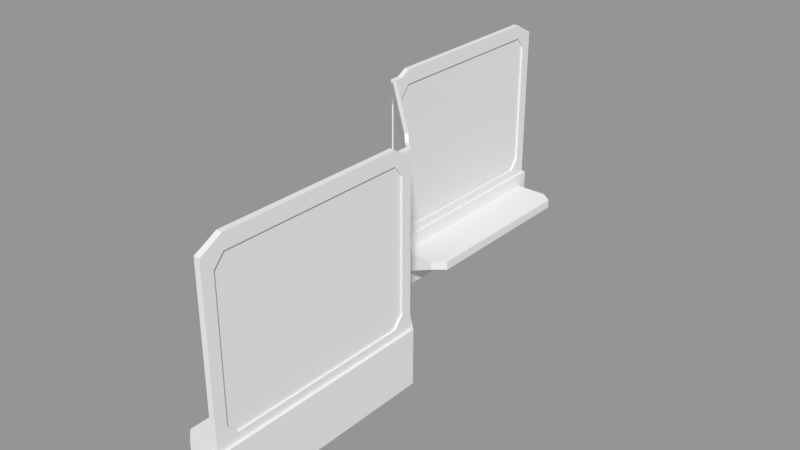 # Source: L5_Bench_Station.blend  (saved by Blender 2.79.0; exported with 4.5.12 LTS)
import bpy
from mathutils import Matrix  # noqa: F401  (used for matrix-valued properties, if any)

bpy.ops.wm.read_factory_settings(use_empty=True)
scene = bpy.context.scene
scene.name = 'Scene'

# ---- collections
col_collection_1 = bpy.data.collections.new('Collection 1'); scene.collection.children.link(col_collection_1)

# ---- materials (node trees are filled in below, after node groups)
mat_l5_benchstationposterm = bpy.data.materials.new('L5_BenchStationPosterM')
mat_l5_benchstationposterm.alpha_threshold = 0.0
mat_l5_benchstationposterm.use_transparent_shadow = False
mat_l5_benchstationposterm.roughness = 0.5
mat_l5_benchstationm = bpy.data.materials.new('L5_BenchStationM')
mat_l5_benchstationm.alpha_threshold = 0.0
mat_l5_benchstationm.use_transparent_shadow = False
mat_l5_benchstationm.roughness = 0.5

# ---- material node trees

# ---- meshes
me_l5_benchstationposter = bpy.data.meshes.new('L5_BenchStationPoster')
me_l5_benchstationposter.from_pydata([(-0.4914, 0.597, 0.6712), (-0.5086, 0.6002, 0.6712), (-0.4914, 0.597, 1.825), (-0.5086, 0.6002, 1.825), (-0.4914, 0.686, 1.925), (-0.5086, 0.689, 1.925), (-0.4914, 2.293, 1.925), (-0.5086, 2.293, 1.925), (-0.5086, 2.377, 1.825), (-0.4914, 2.377, 1.825), (-0.4914, 2.377, 0.6712), (-0.5086, 2.377, 0.6712), (-0.5086, 2.293, 0.5712), (-0.4914, 2.293, 0.5712), (-0.4914, 0.686, 0.5712), (-0.5086, 0.689, 0.5712), (0.3869, -0.4004, 0.5713), (0.3938, -0.3935, 0.5713), (-0.3917, 0.3913, 0.5712), (-0.3848, 0.3982, 0.5712), (-0.4279, 0.442, 1.825), (-0.4348, 0.4352, 1.825), (-0.4279, 0.442, 0.6712), (-0.4348, 0.4352, 0.6712), (0.4348, -0.4352, 0.6713), (0.4279, -0.442, 0.6713), (0.4348, -0.4352, 1.825), (0.4279, -0.442, 1.825), (0.3938, -0.3935, 1.925), (0.3869, -0.4004, 1.925), (-0.3917, 0.3913, 1.925), (-0.3848, 0.3982, 1.925), (0.5086, -2.288, 0.5712), (0.4914, -2.288, 0.5712), (0.4914, -0.6816, 0.5712), (0.5086, -0.6846, 0.5712), (0.4914, -0.597, 0.6712), (0.5086, -0.6002, 0.6712), (0.4914, -0.597, 1.825), (0.5086, -0.6002, 1.825), (0.5086, -0.6846, 1.925), (0.4914, -0.6816, 1.925), (0.5086, -2.288, 1.925), (0.4914, -2.288, 1.925), (0.5086, -2.377, 1.825), (0.4914, -2.377, 1.825), (0.5086, -2.377, 0.6712), (0.4914, -2.377, 0.6712)], [], [(40, 35, 37, 39), (28, 26, 24, 17), (13, 10, 9, 6), (12, 7, 8, 11), (30, 21, 23, 18), (34, 41, 38, 36), (42, 32, 35, 40), (44, 46, 32, 42), (31, 28, 17, 19), (20, 31, 19, 22), (0, 14, 4, 2), (14, 13, 6, 4), (15, 5, 7, 12), (1, 3, 5, 15), (29, 30, 18, 16), (27, 29, 16, 25), (43, 41, 34, 33), (45, 43, 33, 47)])
_uv = me_l5_benchstationposter.uv_layers.new(name='UVMap')
_uv.uv.foreach_set('vector', [0.7954, 0.7178, 0.7954, 0.408, 0.8147, 0.4309, 0.8147, 0.6949, 0.7309, 0.31, 0.7175, 0.2871, 0.7175, 0.02309, 0.7309, 0.0002011, 0.3882, 0.408, 0.4076, 0.4309, 0.4076, 0.6949, 0.3882, 0.7178, 0.6978, 0.31, 0.6978, 0.0002013, 0.7171, 0.02309, 0.7171, 0.2871, 0.0002011, 0.7323, 0.02309, 0.7182, 0.2871, 0.7182, 0.31, 0.7323, 0.31, 0.01955, 0.0002012, 0.01955, 0.02309, 0.0002011, 0.2871, 0.0002012, 0.4283, 0.7178, 0.4283, 0.408, 0.7954, 0.408, 0.7954, 0.7178, 0.408, 0.6949, 0.408, 0.4309, 0.4283, 0.408, 0.4283, 0.7178, 0.985, 0.31, 0.7309, 0.31, 0.7309, 0.0002011, 0.985, 0.0002012, 0.9991, 0.2871, 0.985, 0.31, 0.985, 0.0002012, 0.9991, 0.02309, 0.0002011, 0.4309, 0.02057, 0.408, 0.02057, 0.7178, 0.0002011, 0.6949, 0.02057, 0.408, 0.3882, 0.408, 0.3882, 0.7178, 0.02057, 0.7178, 0.3308, 0.31, 0.3308, 0.0002011, 0.6978, 0.0002013, 0.6978, 0.31, 0.3104, 0.2871, 0.3104, 0.02309, 0.3308, 0.0002011, 0.3308, 0.31, 0.0002011, 0.9864, 0.0002011, 0.7323, 0.31, 0.7323, 0.31, 0.9864, 0.02309, 0.9998, 0.0002011, 0.9864, 0.31, 0.9864, 0.2871, 0.9998, 0.0002011, 0.3872, 0.0002012, 0.01955, 0.31, 0.01955, 0.31, 0.3872, 0.02309, 0.4076, 0.0002011, 0.3872, 0.31, 0.3872, 0.2871, 0.4076])
me_l5_benchstationposter.materials.append(None)
me_l5_benchstationposter.materials.append(mat_l5_benchstationposterm)
me_l5_benchstationposter.use_remesh_preserve_volume = False
me_l5_benchstationposter.use_remesh_preserve_attributes = False
me_l5_benchstationposter.use_mirror_vertex_groups = False
me_l5_benchstationposter.update()
me_l5_benchstation = bpy.data.meshes.new('L5_BenchStation')
me_l5_benchstation.from_pydata([(-0.45, 2.5, 1.49e-08), (-0.45, 0.51, 1.49e-08), (-0.55, 0.5, 1.49e-08), (-0.55, 2.5, 1.49e-08), (-0.4743, 2.476, 0.5), (-0.4743, 0.5, 0.5), (-0.5257, 0.51, 0.5), (-0.5257, 2.476, 0.5), (0.55, -2.5, 1.49e-08), (0.55, -0.5, 1.49e-08), (0.45, -0.51, 1.49e-08), (0.45, -2.5, 1.49e-08), (0.5257, -2.476, 0.5), (0.5257, -0.51, 0.5), (0.4743, -0.5, 0.5), (0.4743, -2.476, 0.5), (-0.45, 2.5, 0.5), (-0.45, 0.51, 0.5), (-0.55, 2.5, 0.5), (-0.55, 0.5, 0.5), (0.55, -2.5, 0.5), (0.55, -0.5, 0.5), (0.45, -2.5, 0.5), (0.45, -0.51, 0.5), (-0.4743, 0.5, 2.0), (-0.5257, 0.51, 2.0), (0.5257, -0.51, 2.0), (0.4743, -0.5, 2.0), (-0.4743, 2.476, 1.95), (-0.5257, 2.476, 1.95), (0.5257, -2.476, 1.95), (0.4743, -2.476, 1.95), (-0.45, 2.5, 0.375), (-0.45, 0.51, 0.375), (-0.55, 0.5, 0.375), (-0.55, 2.5, 0.375), (0.55, -2.5, 0.375), (0.55, -0.5, 0.375), (0.45, -0.51, 0.375), (0.45, -2.5, 0.375), (-0.45, 2.5, 0.2957), (-0.45, 0.51, 0.2957), (-0.55, 0.5, 0.2957), (-0.55, 2.5, 0.2957), (0.55, -2.5, 0.2957), (0.55, -0.5, 0.2957), (0.45, -0.51, 0.2957), (0.45, -2.5, 0.2957), (-0.45, 2.401, 1.49e-08), (-0.55, 2.4, 1.49e-08), (-0.45, 2.4, 0.5), (-0.55, 2.4, 0.5), (-0.4743, 2.377, 0.5), (-0.5257, 2.377, 0.5), (-0.4743, 2.377, 2.0), (-0.5257, 2.377, 2.0), (-0.55, 2.4, 0.375), (-0.45, 2.4, 0.375), (-0.45, 2.4, 0.1732), (-0.55, 2.4, 0.2957), (-0.45, 0.6045, 1.49e-08), (-0.45, 0.6045, 0.5), (-0.4743, 0.5938, 0.5), (-0.4743, 0.5938, 2.0), (-0.45, 0.6045, 0.375), (-0.45, 0.6045, 0.1732), (-0.55, 0.595, 1.49e-08), (-0.55, 0.595, 0.5), (-0.5257, 0.6034, 0.5), (-0.5257, 0.6034, 2.0), (-0.55, 0.595, 0.375), (-0.55, 0.595, 0.2957), (0.55, -2.4, 1.49e-08), (0.45, -2.401, 1.49e-08), (0.55, -2.4, 0.5), (0.45, -2.401, 0.5), (0.5257, -2.377, 0.5), (0.4743, -2.377, 0.5), (0.5257, -2.377, 2.0), (0.4743, -2.377, 2.0), (0.45, -2.401, 0.375), (0.55, -2.4, 0.375), (0.55, -2.4, 0.2957), (0.45, -2.401, 0.1669), (0.55, -0.595, 1.49e-08), (0.55, -0.595, 0.5), (0.5257, -0.6034, 0.5), (0.5257, -0.6034, 2.0), (0.45, -0.6045, 0.375), (0.45, -0.6045, 0.1669), (0.45, -0.6045, 1.49e-08), (0.45, -0.6045, 0.5), (0.4743, -0.5938, 0.5), (0.4743, -0.5938, 2.0), (0.55, -0.595, 0.375), (0.55, -0.595, 0.2957), (-0.5257, 0.51, 1.925), (0.4743, -0.5, 1.925), (0.5257, -2.476, 1.925), (0.4743, -2.476, 1.925), (-0.5257, 2.476, 1.925), (-0.4743, 2.476, 1.925), (-0.4743, 0.5, 1.925), (0.5257, -0.51, 1.925), (-0.4743, 2.377, 1.825), (-0.5257, 2.377, 1.825), (-0.4743, 0.5938, 1.825), (-0.5257, 0.6034, 1.825), (0.5257, -2.377, 1.825), (0.4743, -2.377, 1.825), (0.4743, -0.5938, 1.825), (0.5257, -0.6034, 1.825), (-0.5257, 0.51, 0.5712), (0.4743, -2.476, 0.5712), (-0.5257, 2.476, 0.5712), (-0.4743, 0.5, 0.5712), (0.5257, -0.51, 0.5712), (0.4743, -0.5, 0.5712), (0.5257, -2.476, 0.5712), (-0.4743, 2.476, 0.5712), (-0.4743, 2.377, 0.6712), (-0.5257, 2.377, 0.6712), (-0.4743, 0.5938, 0.6712), (-0.5257, 0.6034, 0.6712), (0.5257, -2.377, 0.6712), (0.4743, -2.377, 0.6712), (0.4743, -0.5938, 0.6712), (0.5257, -0.6034, 0.6712), (-0.55, 0.6853, 1.49e-08), (-0.55, 0.6853, 0.5), (-0.5257, 0.6921, 0.5), (-0.5257, 0.6921, 2.05), (-0.55, 0.6853, 0.375), (-0.55, 0.6853, 0.2957), (-0.45, 0.6943, 1.49e-08), (-0.45, 0.6943, 0.5), (-0.4743, 0.683, 0.5), (-0.4743, 0.683, 2.05), (-0.45, 0.6943, 0.375), (-0.45, 0.6943, 0.1732), (-0.5257, 0.6921, 1.925), (-0.4743, 0.683, 1.925), (-0.4743, 0.683, 0.5712), (-0.5257, 0.6921, 0.5712), (-0.55, 2.314, 1.49e-08), (-0.55, 2.314, 0.5), (-0.5257, 2.293, 0.5), (-0.5257, 2.293, 2.05), (-0.55, 2.314, 0.375), (-0.55, 2.314, 0.2957), (-0.5257, 2.293, 1.925), (-0.5257, 2.293, 0.5712), (-0.45, 2.315, 1.49e-08), (-0.45, 2.315, 0.5), (-0.4743, 2.292, 0.5), (-0.4743, 2.292, 2.05), (-0.45, 2.315, 0.375), (-0.45, 2.315, 0.1732), (-0.4743, 2.292, 1.925), (-0.4743, 2.292, 0.5712), (0.45, -2.311, 1.49e-08), (0.45, -2.311, 0.5), (0.4743, -2.288, 0.5), (0.4743, -2.288, 2.05), (0.55, -2.31, 0.375), (0.55, -2.31, 0.2957), (0.55, -2.31, 1.49e-08), (0.55, -2.31, 0.5), (0.5257, -2.289, 0.5), (0.5257, -2.289, 2.05), (0.45, -2.311, 0.375), (0.45, -2.311, 0.1669), (0.5257, -2.289, 1.925), (0.4743, -2.288, 1.925), (0.4743, -2.288, 0.5712), (0.5257, -2.289, 0.5712), (0.55, -0.6807, 1.49e-08), (0.55, -0.6807, 0.5), (0.5257, -0.6876, 0.5), (0.5257, -0.6876, 2.05), (0.45, -0.6898, 0.375), (0.45, -0.6898, 0.1669), (0.4743, -0.6785, 1.925), (0.4743, -0.6785, 0.5712), (0.45, -0.6898, 1.49e-08), (0.45, -0.6898, 0.5), (0.4743, -0.6785, 0.5), (0.4743, -0.6785, 2.05), (0.55, -0.6807, 0.375), (0.55, -0.6807, 0.2957), (0.5257, -0.6876, 1.925), (0.5257, -0.6876, 0.5712), (-0.15, 2.4, 0.375), (-0.15, 2.4, 0.2957), (-0.039, 0.6943, 0.375), (-0.15, 0.6045, 0.375), (-0.039, 0.6943, 0.2957), (-0.15, 0.6045, 0.2957), (-0.039, 2.315, 0.375), (-0.039, 2.315, 0.2957), (0.15, -2.401, 0.2957), (0.15, -2.401, 0.375), (0.05, -0.6898, 0.375), (0.15, -0.6045, 0.375), (0.05, -0.6898, 0.2957), (0.15, -0.6045, 0.2957), (0.05, -2.311, 0.375), (0.05, -2.311, 0.2957), (-0.466, 0.4183, -1.772e-07), (0.3967, -0.4589, 2.056e-07), (-0.466, 0.4183, 0.5), (0.3967, -0.4589, 0.5), (-0.3967, 0.4589, -1.758e-07), (0.466, -0.4183, 2.07e-07), (-0.3967, 0.4589, 0.5), (0.466, -0.4183, 0.5), (-0.4417, 0.4283, 0.5), (0.421, -0.4489, 0.5), (-0.421, 0.4489, 0.5), (0.4417, -0.4283, 0.5), (-0.4417, 0.4283, 2.0), (0.421, -0.4489, 2.0), (-0.421, 0.4489, 2.0), (0.4417, -0.4283, 2.0), (0.466, -0.4183, 0.375), (-0.3967, 0.4589, 0.375), (-0.466, 0.4183, 0.375), (0.3967, -0.4589, 0.375), (0.466, -0.4183, 0.2957), (-0.3967, 0.4589, 0.2957), (-0.466, 0.4183, 0.2957), (0.3967, -0.4589, 0.2957), (-0.421, 0.4489, 1.825), (0.4417, -0.4283, 1.825), (0.421, -0.4489, 1.825), (-0.4417, 0.4283, 1.825), (0.421, -0.4489, 0.6713), (-0.4417, 0.4283, 0.6712), (-0.421, 0.4489, 0.6712), (0.4417, -0.4283, 0.6713), (-0.4229, 0.3744, -1.58e-07), (-0.4229, 0.3744, 0.5), (-0.3536, 0.4151, -1.567e-07), (-0.3536, 0.4151, 0.5), (-0.3986, 0.3844, 0.5), (-0.3779, 0.4051, 0.5), (-0.3986, 0.3844, 2.05), (-0.3779, 0.4051, 2.05), (-0.3536, 0.4151, 0.375), (-0.4229, 0.3744, 0.375), (-0.3536, 0.4151, 0.2957), (-0.4229, 0.3744, 0.2957), (-0.3779, 0.4051, 1.925), (-0.3986, 0.3844, 1.925), (-0.3986, 0.3844, 0.5712), (-0.3779, 0.4051, 0.5712), (0.3557, -0.4173, 1.875e-07), (0.3557, -0.4173, 0.5), (0.4251, -0.3766, 1.888e-07), (0.4251, -0.3766, 0.5), (0.3801, -0.4073, 0.5), (0.4007, -0.3866, 0.5), (0.3801, -0.4073, 2.05), (0.4007, -0.3866, 2.05), (0.3557, -0.4173, 0.375), (0.3557, -0.4173, 0.2957), (0.4007, -0.3866, 1.925), (0.4007, -0.3866, 0.5713), (0.4251, -0.3766, 0.375), (0.4251, -0.3766, 0.2957), (0.3801, -0.4073, 1.925), (0.3801, -0.4073, 0.5713), (-0.4914, 0.597, 0.6712), (-0.5086, 0.6002, 0.6712), (-0.4914, 0.597, 1.825), (-0.5086, 0.6002, 1.825), (-0.4914, 0.686, 1.925), (-0.5086, 0.689, 1.925), (-0.4914, 2.293, 1.925), (-0.5086, 2.293, 1.925), (-0.5086, 2.377, 1.825), (-0.4914, 2.377, 1.825), (-0.4914, 2.377, 0.6712), (-0.5086, 2.377, 0.6712), (-0.5086, 2.293, 0.5712), (-0.4914, 2.293, 0.5712), (-0.4914, 0.686, 0.5712), (-0.5086, 0.689, 0.5712), (0.3869, -0.4004, 0.5713), (0.3938, -0.3935, 0.5713), (-0.3917, 0.3913, 0.5712), (-0.3848, 0.3982, 0.5712), (-0.4279, 0.442, 1.825), (-0.4348, 0.4352, 1.825), (-0.4279, 0.442, 0.6712), (-0.4348, 0.4352, 0.6712), (0.4348, -0.4352, 0.6713), (0.4279, -0.442, 0.6713), (0.4348, -0.4352, 1.825), (0.4279, -0.442, 1.825), (0.3938, -0.3935, 1.925), (0.3869, -0.4004, 1.925), (-0.3917, 0.3913, 1.925), (-0.3848, 0.3982, 1.925), (0.5086, -2.288, 0.5712), (0.4914, -2.288, 0.5712), (0.4914, -0.6816, 0.5712), (0.5086, -0.6846, 0.5712), (0.4914, -0.597, 0.6712), (0.5086, -0.6002, 0.6712), (0.4914, -0.597, 1.825), (0.5086, -0.6002, 1.825), (0.5086, -0.6846, 1.925), (0.4914, -0.6816, 1.925), (0.5086, -2.288, 1.925), (0.4914, -2.288, 1.925), (0.5086, -2.377, 1.825), (0.4914, -2.377, 1.825), (0.5086, -2.377, 0.6712), (0.4914, -2.377, 0.6712)], [], [(107, 96, 25, 69), (99, 98, 30, 31), (64, 61, 17, 33), (231, 209, 10, 46), (56, 51, 18, 35), (40, 0, 3, 43), (234, 97, 27, 221), (94, 37, 21, 85), (228, 45, 9, 213), (80, 39, 22, 75), (44, 47, 11, 8), (62, 5, 17, 61), (7, 4, 16, 18), (53, 7, 18, 51), (76, 12, 20, 74), (12, 15, 22, 20), (92, 14, 23, 91), (216, 6, 19, 210), (219, 13, 21, 215), (221, 27, 26, 223), (63, 69, 25, 24), (87, 26, 27, 93), (104, 101, 28, 54), (232, 102, 24, 222), (109, 99, 31, 79), (111, 103, 26, 87), (101, 100, 29, 28), (20, 22, 39, 36), (83, 47, 39, 80), (215, 21, 37, 224), (95, 45, 37, 94), (16, 32, 35, 18), (59, 56, 35, 43), (211, 227, 38, 23), (65, 64, 33, 41), (60, 65, 41, 1), (49, 59, 43, 3), (84, 9, 45, 95), (73, 11, 47, 83), (36, 39, 47, 44), (224, 37, 45, 228), (32, 40, 43, 35), (227, 231, 46, 38), (144, 149, 59, 49), (0, 40, 58, 48), (40, 32, 57, 58), (149, 148, 56, 59), (158, 104, 54, 155), (28, 29, 55, 54), (146, 53, 51, 145), (4, 52, 50, 16), (148, 145, 51, 56), (32, 16, 50, 57), (100, 105, 55, 29), (34, 19, 67, 70), (6, 68, 67, 19), (102, 106, 63, 24), (42, 34, 70, 71), (2, 42, 71, 66), (134, 139, 65, 60), (157, 58, 193, 199), (137, 131, 69, 63), (136, 62, 61, 135), (138, 135, 61, 64), (140, 107, 69, 131), (160, 73, 83, 171), (8, 72, 82, 44), (44, 82, 81, 36), (83, 80, 201, 200), (98, 108, 78, 30), (173, 109, 79, 163), (30, 78, 79, 31), (15, 77, 75, 22), (168, 76, 74, 167), (170, 80, 75, 161), (36, 81, 74, 20), (38, 88, 91, 23), (13, 86, 85, 21), (97, 110, 93, 27), (46, 89, 88, 38), (10, 90, 89, 46), (176, 84, 95, 189), (189, 95, 94, 188), (190, 111, 87, 179), (179, 87, 93, 187), (186, 92, 91, 185), (188, 94, 85, 177), (305, 174, 125, 319), (117, 126, 110, 97), (305, 306, 183, 174), (118, 124, 108, 98), (307, 191, 127, 309), (115, 122, 106, 102), (114, 121, 105, 100), (311, 309, 127, 111), (119, 114, 100, 101), (127, 116, 103, 111), (125, 113, 99, 109), (285, 159, 120, 282), (120, 119, 101, 104), (280, 105, 121, 283), (113, 118, 98, 99), (123, 112, 96, 107), (68, 6, 112, 123), (15, 12, 118, 113), (217, 14, 117, 236), (52, 4, 119, 120), (218, 5, 115, 238), (77, 15, 113, 125), (86, 13, 116, 127), (4, 7, 114, 119), (154, 52, 120, 159), (7, 53, 121, 114), (5, 62, 122, 115), (130, 68, 123, 143), (12, 76, 124, 118), (162, 77, 125, 174), (14, 92, 126, 117), (178, 86, 127, 191), (146, 130, 143, 151), (62, 136, 142, 122), (312, 311, 111, 190), (278, 281, 104, 158), (150, 140, 131, 147), (156, 153, 135, 138), (154, 136, 135, 153), (155, 147, 131, 137), (65, 139, 196, 197), (152, 157, 139, 134), (70, 67, 129, 132), (68, 130, 129, 67), (106, 141, 137, 63), (71, 70, 132, 133), (66, 71, 133, 128), (48, 58, 157, 152), (64, 65, 197, 195), (54, 55, 147, 155), (52, 154, 153, 50), (57, 50, 153, 156), (105, 150, 147, 55), (313, 315, 173, 182), (53, 146, 151, 121), (136, 154, 159, 142), (279, 277, 140, 150), (132, 129, 145, 148), (130, 146, 145, 129), (141, 158, 155, 137), (133, 132, 148, 149), (128, 133, 149, 144), (76, 168, 175, 124), (186, 162, 174, 183), (277, 275, 107, 140), (315, 317, 109, 173), (81, 164, 167, 74), (77, 162, 161, 75), (78, 169, 163, 79), (108, 172, 169, 78), (82, 165, 164, 81), (72, 166, 165, 82), (180, 170, 161, 185), (178, 168, 167, 177), (182, 173, 163, 187), (89, 181, 204, 205), (184, 160, 171, 181), (90, 184, 181, 89), (80, 170, 206, 201), (110, 182, 187, 93), (86, 178, 177, 85), (88, 180, 185, 91), (317, 319, 125, 109), (92, 186, 183, 126), (168, 178, 191, 175), (275, 273, 123, 107), (164, 188, 177, 167), (162, 186, 185, 161), (169, 179, 187, 163), (172, 190, 179, 169), (165, 189, 188, 164), (166, 176, 189, 165), (196, 194, 195, 197), (199, 198, 194, 196), (193, 192, 198, 199), (139, 157, 199, 196), (138, 64, 195, 194), (58, 57, 192, 193), (57, 156, 198, 192), (156, 138, 194, 198), (207, 200, 201, 206), (204, 207, 206, 202), (205, 204, 202, 203), (170, 180, 202, 206), (171, 83, 200, 207), (180, 88, 203, 202), (88, 89, 205, 203), (181, 171, 207, 204), (284, 151, 143, 287), (287, 143, 123, 273), (237, 235, 96, 112), (232, 238, 115, 102), (103, 116, 239, 233), (301, 299, 234, 270), (117, 97, 234, 236), (297, 236, 234, 299), (13, 219, 239, 116), (245, 218, 238, 255), (6, 216, 237, 112), (260, 217, 236, 271), (34, 42, 230, 226), (264, 265, 231, 227), (33, 225, 229, 41), (268, 224, 228, 269), (19, 34, 226, 210), (257, 264, 227, 211), (17, 214, 225, 33), (259, 215, 224, 268), (103, 233, 223, 26), (252, 232, 222, 247), (25, 220, 222, 24), (262, 221, 223, 263), (5, 218, 214, 17), (261, 219, 215, 259), (14, 217, 211, 23), (244, 216, 210, 241), (41, 229, 212, 1), (269, 228, 213, 258), (96, 235, 220, 25), (270, 234, 221, 262), (42, 2, 208, 230), (265, 256, 209, 231), (230, 208, 240, 251), (235, 253, 246, 220), (229, 250, 242, 212), (260, 244, 241, 257), (218, 245, 243, 214), (220, 246, 247, 222), (266, 252, 247, 263), (214, 243, 248, 225), (210, 226, 249, 241), (225, 248, 250, 229), (226, 230, 251, 249), (216, 244, 254, 237), (261, 245, 255, 267), (288, 271, 236, 297), (289, 267, 255, 291), (291, 255, 238, 294), (295, 293, 235, 237), (219, 261, 267, 239), (233, 266, 263, 223), (217, 260, 257, 211), (251, 240, 256, 265), (253, 270, 262, 246), (250, 269, 258, 242), (245, 261, 259, 243), (246, 262, 263, 247), (243, 259, 268, 248), (241, 249, 264, 257), (248, 268, 269, 250), (249, 251, 265, 264), (244, 260, 271, 254), (300, 303, 252, 266), (303, 292, 232, 252), (142, 286, 272, 122), (286, 287, 273, 272), (159, 285, 286, 142), (285, 284, 287, 286), (106, 122, 272, 274), (274, 272, 273, 275), (141, 106, 274, 276), (276, 274, 275, 277), (158, 141, 276, 278), (278, 276, 277, 279), (150, 105, 280, 279), (279, 280, 281, 278), (104, 281, 282, 120), (281, 280, 283, 282), (151, 284, 283, 121), (284, 285, 282, 283), (253, 235, 293, 302), (302, 293, 292, 303), (270, 253, 302, 301), (301, 302, 303, 300), (238, 232, 292, 294), (294, 292, 293, 295), (254, 290, 295, 237), (290, 291, 294, 295), (271, 288, 290, 254), (288, 289, 291, 290), (267, 289, 296, 239), (289, 288, 297, 296), (239, 296, 298, 233), (296, 297, 299, 298), (266, 233, 298, 300), (300, 298, 299, 301), (108, 124, 318, 316), (316, 318, 319, 317), (172, 108, 316, 314), (314, 316, 317, 315), (190, 172, 314, 312), (312, 314, 315, 313), (182, 110, 310, 313), (313, 310, 311, 312), (110, 126, 308, 310), (310, 308, 309, 311), (183, 306, 308, 126), (306, 307, 309, 308), (175, 191, 307, 304), (304, 307, 306, 305), (175, 304, 318, 124), (304, 305, 319, 318)])
_uv = me_l5_benchstation.uv_layers.new(name='UVMap')
_uv.uv.foreach_set('vector', [0.3316, 0.146, 0.3173, 0.1307, 0.3173, 0.1192, 0.3316, 0.1192, 0.01647, 0.3329, 0.02466, 0.3294, 0.02539, 0.3332, 0.01835, 0.3374, 0.553, 0.7348, 0.553, 0.7539, 0.5385, 0.7539, 0.5385, 0.7348, 0.5273, 0.6455, 0.5273, 0.6003, 0.5386, 0.6003, 0.5386, 0.6455, 0.03091, 0.6575, 0.0309, 0.6766, 0.01562, 0.6766, 0.01563, 0.6575, 0.0003452, 0.6453, 0.0003607, 0.6001, 0.01564, 0.6002, 0.01563, 0.6453, 0.64, 0.5685, 0.6247, 0.5798, 0.6132, 0.5798, 0.6132, 0.5685, 0.3068, 0.7348, 0.3213, 0.7348, 0.3213, 0.7539, 0.3068, 0.7539, 0.3392, 0.7227, 0.3213, 0.7227, 0.3213, 0.6775, 0.3392, 0.6775, 0.8275, 0.6577, 0.8427, 0.6578, 0.8427, 0.6769, 0.8275, 0.6769, 0.01562, 0.7227, 0.0003345, 0.7227, 0.0003345, 0.6775, 0.01562, 0.6775, 0.494, 0.09478, 0.4801, 0.09969, 0.4803, 0.09556, 0.4943, 0.09062, 0.7571, 0.01295, 0.7545, 0.005291, 0.7569, 0.0004281, 0.762, 0.01534, 0.7425, 0.01793, 0.7571, 0.01295, 0.762, 0.01534, 0.7471, 0.02041, 0.01986, 0.09337, 0.005202, 0.09836, 0.0003345, 0.09597, 0.01526, 0.09088, 0.005202, 0.09836, 0.007817, 0.106, 0.005428, 0.1109, 0.0003345, 0.09597, 0.2684, 0.01645, 0.2823, 0.01154, 0.2821, 0.01567, 0.2681, 0.02061, 0.4678, 0.09862, 0.4843, 0.1068, 0.4841, 0.1109, 0.4676, 0.1027, 0.2946, 0.01261, 0.2781, 0.00446, 0.2783, 0.0003345, 0.2948, 0.008489, 0.8363, 0.1294, 0.8366, 0.1182, 0.8411, 0.1116, 0.8408, 0.1295, 0.01468, 0.9915, 0.01611, 0.9994, 0.001836, 0.9993, 0.0003345, 0.9915, 0.298, 0.3498, 0.3142, 0.3486, 0.3166, 0.3571, 0.3008, 0.3584, 0.5898, 0.5651, 0.6049, 0.5804, 0.6049, 0.5842, 0.5898, 0.5918, 0.8244, 0.3141, 0.8356, 0.3294, 0.8356, 0.3408, 0.8244, 0.3408, 0.01543, 0.397, 0.0003345, 0.3817, 0.0003345, 0.3779, 0.01543, 0.3702, 0.299, 0.32, 0.3137, 0.3364, 0.3142, 0.3486, 0.298, 0.3498, 0.312, 0.9918, 0.312, 0.9996, 0.3082, 0.9996, 0.3082, 0.9918, 0.01562, 0.7539, 0.0003346, 0.7539, 0.0003346, 0.7348, 0.01562, 0.7348, 0.8275, 0.6259, 0.8427, 0.6456, 0.8427, 0.6578, 0.8275, 0.6577, 0.3392, 0.7539, 0.3213, 0.7539, 0.3213, 0.7348, 0.3392, 0.7348, 0.3068, 0.7227, 0.3213, 0.7227, 0.3213, 0.7348, 0.3068, 0.7348, 0.0003345, 0.6766, 0.000341, 0.6575, 0.01563, 0.6575, 0.01562, 0.6766, 0.03091, 0.6454, 0.03091, 0.6575, 0.01563, 0.6575, 0.01563, 0.6453, 0.5273, 0.6768, 0.5273, 0.6576, 0.5385, 0.6576, 0.5385, 0.6768, 0.553, 0.704, 0.553, 0.7348, 0.5385, 0.7348, 0.5385, 0.7227, 0.553, 0.6775, 0.553, 0.704, 0.5385, 0.7227, 0.5385, 0.6775, 0.03093, 0.6002, 0.03091, 0.6454, 0.01563, 0.6453, 0.01564, 0.6002, 0.3068, 0.6775, 0.3213, 0.6775, 0.3213, 0.7227, 0.3068, 0.7227, 0.8275, 0.6004, 0.8427, 0.6004, 0.8427, 0.6456, 0.8275, 0.6259, 0.01562, 0.7348, 0.0003346, 0.7348, 0.0003345, 0.7227, 0.01562, 0.7227, 0.3392, 0.7348, 0.3213, 0.7348, 0.3213, 0.7227, 0.3392, 0.7227, 0.000341, 0.6575, 0.0003452, 0.6453, 0.01563, 0.6453, 0.01563, 0.6575, 0.5273, 0.6576, 0.5273, 0.6455, 0.5386, 0.6455, 0.5385, 0.6576, 0.04403, 0.6002, 0.04402, 0.6454, 0.03091, 0.6454, 0.03093, 0.6002, 0.8427, 0.6775, 0.8427, 0.7227, 0.8275, 0.704, 0.8275, 0.6775, 0.8427, 0.7227, 0.8427, 0.7348, 0.8275, 0.7348, 0.8275, 0.704, 0.04402, 0.6454, 0.04401, 0.6575, 0.03091, 0.6575, 0.03091, 0.6454, 0.5769, 0.5804, 0.5898, 0.5651, 0.5898, 0.5918, 0.5769, 0.5995, 0.3082, 0.9918, 0.3082, 0.9996, 0.2914, 0.9996, 0.2913, 0.9918, 0.7298, 0.02208, 0.7425, 0.01793, 0.7471, 0.02041, 0.7343, 0.02472, 0.7545, 0.005291, 0.7398, 0.01033, 0.7421, 0.005498, 0.7569, 0.0004281, 0.04401, 0.6575, 0.04401, 0.6766, 0.0309, 0.6766, 0.03091, 0.6575, 0.8427, 0.7348, 0.8427, 0.7539, 0.8275, 0.7539, 0.8275, 0.7348, 0.6177, 0.1307, 0.6027, 0.146, 0.6027, 0.1192, 0.6177, 0.1269, 0.3213, 0.6576, 0.3213, 0.6767, 0.3068, 0.6767, 0.3068, 0.6576, 0.4843, 0.1068, 0.4981, 0.1019, 0.4982, 0.1059, 0.4841, 0.1109, 0.303, 0.5804, 0.3173, 0.5651, 0.3173, 0.5918, 0.303, 0.5918, 0.3213, 0.6455, 0.3213, 0.6576, 0.3068, 0.6576, 0.3068, 0.6454, 0.3213, 0.6003, 0.3213, 0.6455, 0.3068, 0.6454, 0.3068, 0.6003, 0.5667, 0.6775, 0.5667, 0.704, 0.553, 0.704, 0.553, 0.6775, 0.3157, 0.7548, 0.3288, 0.7546, 0.3297, 0.8041, 0.3157, 0.8204, 0.0303, 0.9912, 0.03167, 0.999, 0.01611, 0.9994, 0.01468, 0.9915, 0.5073, 0.09021, 0.494, 0.09478, 0.4943, 0.09062, 0.5078, 0.08589, 0.5667, 0.7348, 0.5667, 0.7539, 0.553, 0.7539, 0.553, 0.7348, 0.3451, 0.1307, 0.3316, 0.146, 0.3316, 0.1192, 0.3451, 0.1116, 0.8138, 0.6004, 0.8275, 0.6004, 0.8275, 0.6259, 0.8138, 0.6259, 0.01562, 0.6775, 0.0309, 0.6775, 0.0309, 0.7227, 0.01562, 0.7227, 0.01562, 0.7227, 0.0309, 0.7227, 0.0309, 0.7348, 0.01562, 0.7348, 0.3837, 0.8476, 0.3837, 0.8158, 0.4295, 0.8158, 0.4295, 0.8279, 0.02466, 0.3294, 0.03785, 0.3146, 0.03846, 0.3406, 0.02539, 0.3332, 0.02906, 0.3817, 0.01543, 0.397, 0.01543, 0.3702, 0.02906, 0.3626, 0.02539, 0.3332, 0.03846, 0.3406, 0.03438, 0.3483, 0.01835, 0.3374, 0.007817, 0.106, 0.02254, 0.101, 0.02028, 0.1058, 0.005428, 0.1109, 0.03319, 0.08899, 0.01986, 0.09337, 0.01526, 0.09088, 0.02873, 0.08635, 0.8138, 0.6577, 0.8275, 0.6577, 0.8275, 0.6769, 0.8138, 0.6768, 0.01562, 0.7348, 0.0309, 0.7348, 0.0309, 0.7539, 0.01562, 0.7539, 0.5385, 0.6576, 0.553, 0.6577, 0.553, 0.6768, 0.5385, 0.6768, 0.2781, 0.00446, 0.2643, 0.009359, 0.2643, 0.005319, 0.2783, 0.0003345, 0.3023, 0.3817, 0.288, 0.397, 0.288, 0.3702, 0.3023, 0.3702, 0.5386, 0.6455, 0.553, 0.6258, 0.553, 0.6577, 0.5385, 0.6576, 0.5386, 0.6003, 0.553, 0.6003, 0.553, 0.6258, 0.5386, 0.6455, 0.2937, 0.6775, 0.3068, 0.6775, 0.3068, 0.7227, 0.2937, 0.7227, 0.2937, 0.7227, 0.3068, 0.7227, 0.3068, 0.7348, 0.2937, 0.7348, 0.285, 0.3351, 0.299, 0.32, 0.298, 0.3498, 0.2825, 0.3543, 0.2825, 0.3543, 0.298, 0.3498, 0.3008, 0.3584, 0.2848, 0.3619, 0.2558, 0.02079, 0.2684, 0.01645, 0.2681, 0.02061, 0.2553, 0.02511, 0.2937, 0.7348, 0.3068, 0.7348, 0.3068, 0.7539, 0.2937, 0.7539, 0.0007195, 0.9512, 0.0003345, 0.9482, 0.02397, 0.9454, 0.02433, 0.9485, 0.3023, 0.5886, 0.288, 0.5733, 0.288, 0.397, 0.3023, 0.3817, 0.7877, 0.9513, 0.6175, 0.9114, 0.6176, 0.9083, 0.7883, 0.9483, 0.009045, 0.1244, 0.02535, 0.1389, 0.03785, 0.3146, 0.02466, 0.3294, 0.6173, 0.9145, 0.6172, 0.9176, 0.5942, 0.9138, 0.5944, 0.9107, 0.303, 0.3735, 0.3173, 0.3888, 0.3173, 0.5651, 0.303, 0.5804, 0.6177, 0.3376, 0.6027, 0.3223, 0.6027, 0.146, 0.6177, 0.1307, 0.4173, 0.9022, 0.5944, 0.9107, 0.5942, 0.9138, 0.4171, 0.9053, 0.5189, 0.9918, 0.5189, 0.9997, 0.312, 0.9996, 0.312, 0.9918, 0.3006, 0.1384, 0.3153, 0.1228, 0.3137, 0.3364, 0.299, 0.32, 0.01543, 0.5733, 0.0003346, 0.5886, 0.0003345, 0.3817, 0.01543, 0.397, 0.5955, 0.9697, 0.5956, 0.9727, 0.5723, 0.9734, 0.5722, 0.9704, 0.5898, 0.3888, 0.6049, 0.3735, 0.6049, 0.5804, 0.5898, 0.5651, 0.398, 0.9741, 0.3979, 0.9711, 0.572, 0.9643, 0.5721, 0.9674, 0.001113, 0.1249, 0.009045, 0.1244, 0.02466, 0.3294, 0.01647, 0.3329, 0.3316, 0.3223, 0.3173, 0.3376, 0.3173, 0.1307, 0.3316, 0.146, 0.3316, 0.3485, 0.3173, 0.3485, 0.3173, 0.3376, 0.3316, 0.3223, 0.0003345, 0.1139, 0.008306, 0.1133, 0.009045, 0.1244, 0.001113, 0.1249, 0.8425, 0.5685, 0.8425, 0.5798, 0.8316, 0.5798, 0.8163, 0.5685, 0.5898, 0.3626, 0.6049, 0.3626, 0.6049, 0.3735, 0.5898, 0.3888, 0.8244, 0.1116, 0.8356, 0.1116, 0.8356, 0.1225, 0.8244, 0.1377, 0.01543, 0.5995, 0.0003346, 0.5995, 0.0003346, 0.5886, 0.01543, 0.5733, 0.3007, 0.1116, 0.3153, 0.1116, 0.3153, 0.1228, 0.3006, 0.1384, 0.5298, 0.9918, 0.5298, 0.9997, 0.5189, 0.9997, 0.5189, 0.9918, 0.5769, 0.3626, 0.5898, 0.3626, 0.5898, 0.3888, 0.5769, 0.3735, 0.6177, 0.3485, 0.6027, 0.3485, 0.6027, 0.3223, 0.6177, 0.3376, 0.303, 0.3626, 0.3173, 0.3626, 0.3173, 0.3888, 0.303, 0.3735, 0.3451, 0.3485, 0.3316, 0.3485, 0.3316, 0.3223, 0.3451, 0.3376, 0.008306, 0.1133, 0.02367, 0.1123, 0.02535, 0.1389, 0.009045, 0.1244, 0.02906, 0.5995, 0.01543, 0.5995, 0.01543, 0.5733, 0.02906, 0.5886, 0.3023, 0.5995, 0.288, 0.5995, 0.288, 0.5733, 0.3023, 0.5886, 0.2875, 0.1116, 0.3007, 0.1116, 0.3006, 0.1384, 0.2874, 0.1227, 0.5898, 0.3485, 0.3451, 0.3485, 0.3451, 0.3376, 0.5898, 0.3376, 0.3173, 0.3626, 0.3309, 0.3626, 0.3309, 0.3735, 0.3173, 0.3888, 0.3941, 0.9038, 0.4173, 0.9022, 0.4171, 0.9053, 0.394, 0.9069, 0.3749, 0.9781, 0.3981, 0.9771, 0.3982, 0.9802, 0.375, 0.9812, 0.5898, 0.1307, 0.3451, 0.1307, 0.3451, 0.1116, 0.5898, 0.1116, 0.8144, 0.7348, 0.8144, 0.7539, 0.5667, 0.7539, 0.5667, 0.7348, 0.7272, 0.0148, 0.5073, 0.09021, 0.5078, 0.08589, 0.7294, 0.009893, 0.2763, 0.9918, 0.2764, 0.9996, 0.03167, 0.999, 0.0303, 0.9912, 0.05429, 0.7546, 0.06801, 0.7548, 0.06801, 0.8204, 0.05346, 0.8041, 0.8144, 0.6775, 0.8144, 0.704, 0.5667, 0.704, 0.5667, 0.6775, 0.3068, 0.6576, 0.3068, 0.6767, 0.293, 0.6767, 0.293, 0.6576, 0.4981, 0.1019, 0.5112, 0.09706, 0.5115, 0.1011, 0.4982, 0.1059, 0.3173, 0.5651, 0.3309, 0.5804, 0.3309, 0.5995, 0.3173, 0.5918, 0.3068, 0.6454, 0.3068, 0.6576, 0.293, 0.6576, 0.293, 0.6454, 0.3068, 0.6003, 0.3068, 0.6454, 0.293, 0.6454, 0.293, 0.6002, 0.8275, 0.6775, 0.8275, 0.704, 0.8144, 0.704, 0.8144, 0.6775, 0.0003345, 0.8325, 0.0003345, 0.8017, 0.04619, 0.8204, 0.04619, 0.8325, 0.2913, 0.9918, 0.2914, 0.9996, 0.2764, 0.9996, 0.2763, 0.9918, 0.7398, 0.01033, 0.7272, 0.0148, 0.7294, 0.009893, 0.7421, 0.005498, 0.8275, 0.7348, 0.8275, 0.7539, 0.8144, 0.7539, 0.8144, 0.7348, 0.6027, 0.146, 0.5898, 0.1307, 0.5898, 0.1116, 0.6027, 0.1192, 0.3942, 0.9008, 0.2209, 0.9246, 0.2206, 0.9216, 0.3943, 0.8977, 0.6027, 0.3485, 0.5898, 0.3485, 0.5898, 0.3376, 0.6027, 0.3223, 0.3309, 0.3626, 0.5769, 0.3626, 0.5769, 0.3735, 0.3309, 0.3735, 0.3748, 0.9751, 0.2006, 0.9844, 0.201, 0.9813, 0.3747, 0.9721, 0.293, 0.6576, 0.293, 0.6767, 0.04401, 0.6766, 0.04401, 0.6575, 0.5112, 0.09706, 0.7298, 0.02208, 0.7343, 0.02472, 0.5115, 0.1011, 0.3309, 0.5804, 0.5769, 0.5804, 0.5769, 0.5995, 0.3309, 0.5995, 0.293, 0.6454, 0.293, 0.6576, 0.04401, 0.6575, 0.04402, 0.6454, 0.293, 0.6002, 0.293, 0.6454, 0.04402, 0.6454, 0.04403, 0.6002, 0.02367, 0.1123, 0.03763, 0.1116, 0.03797, 0.1227, 0.02535, 0.1389, 0.275, 0.5995, 0.02906, 0.5995, 0.02906, 0.5886, 0.275, 0.5886, 0.2006, 0.9844, 0.1768, 0.9842, 0.1772, 0.9811, 0.201, 0.9813, 0.2209, 0.9246, 0.1973, 0.9276, 0.197, 0.9246, 0.2206, 0.9216, 0.0309, 0.7348, 0.0447, 0.7348, 0.0447, 0.7539, 0.0309, 0.7539, 0.02254, 0.101, 0.03585, 0.09627, 0.03366, 0.1012, 0.02028, 0.1058, 0.03846, 0.3406, 0.05213, 0.3469, 0.05042, 0.3548, 0.03438, 0.3483, 0.03785, 0.3146, 0.05178, 0.3287, 0.05213, 0.3469, 0.03846, 0.3406, 0.0309, 0.7227, 0.0447, 0.7227, 0.0447, 0.7348, 0.0309, 0.7348, 0.0309, 0.6775, 0.0447, 0.6775, 0.0447, 0.7227, 0.0309, 0.7227, 0.566, 0.6577, 0.8138, 0.6577, 0.8138, 0.6768, 0.566, 0.6768, 0.2519, 0.01393, 0.03319, 0.08899, 0.02873, 0.08635, 0.2516, 0.009863, 0.275, 0.3817, 0.02906, 0.3817, 0.02906, 0.3626, 0.275, 0.3626, 0.7108, 0.8923, 0.6978, 0.8921, 0.6978, 0.8279, 0.7116, 0.8424, 0.5661, 0.6003, 0.8138, 0.6004, 0.8138, 0.6259, 0.566, 0.6258, 0.553, 0.6003, 0.5661, 0.6003, 0.566, 0.6258, 0.553, 0.6258, 0.4363, 0.7546, 0.4501, 0.7546, 0.4501, 0.8158, 0.4363, 0.8005, 0.288, 0.397, 0.275, 0.3817, 0.275, 0.3626, 0.288, 0.3702, 0.2643, 0.009359, 0.2519, 0.01393, 0.2516, 0.009863, 0.2643, 0.005319, 0.553, 0.6577, 0.566, 0.6577, 0.566, 0.6768, 0.553, 0.6768, 0.1973, 0.9276, 0.02433, 0.9485, 0.02397, 0.9454, 0.197, 0.9246, 0.288, 0.5995, 0.275, 0.5995, 0.275, 0.5886, 0.288, 0.5733, 0.03763, 0.1116, 0.2875, 0.1116, 0.2874, 0.1227, 0.03797, 0.1227, 0.1768, 0.9842, 0.001138, 0.9609, 0.00154, 0.9579, 0.1772, 0.9811, 0.0447, 0.7348, 0.2937, 0.7348, 0.2937, 0.7539, 0.0447, 0.7539, 0.03585, 0.09627, 0.2558, 0.02079, 0.2553, 0.02511, 0.03366, 0.1012, 0.05213, 0.3469, 0.2825, 0.3543, 0.2848, 0.3619, 0.05042, 0.3548, 0.05178, 0.3287, 0.285, 0.3351, 0.2825, 0.3543, 0.05213, 0.3469, 0.0447, 0.7227, 0.2937, 0.7227, 0.2937, 0.7348, 0.0447, 0.7348, 0.0447, 0.6775, 0.2937, 0.6775, 0.2937, 0.7227, 0.0447, 0.7227, 0.06801, 0.8204, 0.06801, 0.8325, 0.04619, 0.8325, 0.04619, 0.8204, 0.3157, 0.8204, 0.3157, 0.8325, 0.06801, 0.8325, 0.06801, 0.8204, 0.3371, 0.8204, 0.3371, 0.8325, 0.3157, 0.8325, 0.3157, 0.8204, 0.06801, 0.7548, 0.3157, 0.7548, 0.3157, 0.8204, 0.06801, 0.8204, 0.06801, 0.8953, 0.05429, 0.8953, 0.05429, 0.8495, 0.06801, 0.8325, 0.383, 0.8017, 0.383, 0.8325, 0.3371, 0.8325, 0.3371, 0.8204, 0.3288, 0.8953, 0.3157, 0.8953, 0.3157, 0.8325, 0.3288, 0.8495, 0.3157, 0.8953, 0.06801, 0.8953, 0.06801, 0.8325, 0.3157, 0.8325, 0.4501, 0.8279, 0.4295, 0.8279, 0.4295, 0.8158, 0.4501, 0.8158, 0.6978, 0.8279, 0.4501, 0.8279, 0.4501, 0.8158, 0.6978, 0.8158, 0.7179, 0.8279, 0.6978, 0.8279, 0.6978, 0.8158, 0.7179, 0.8158, 0.4501, 0.7546, 0.6978, 0.7546, 0.6978, 0.8158, 0.4501, 0.8158, 0.4501, 0.8921, 0.4363, 0.8923, 0.4356, 0.8424, 0.4501, 0.8279, 0.6978, 0.7546, 0.7108, 0.7546, 0.7108, 0.8005, 0.6978, 0.8158, 0.7637, 0.8158, 0.7637, 0.8476, 0.7179, 0.8279, 0.7179, 0.8158, 0.6978, 0.8921, 0.4501, 0.8921, 0.4501, 0.8279, 0.6978, 0.8279, 0.5954, 0.9666, 0.5952, 0.9636, 0.7691, 0.9599, 0.7697, 0.9629, 0.7697, 0.9629, 0.7691, 0.9599, 0.7928, 0.9579, 0.7934, 0.9609, 0.8163, 0.3805, 0.64, 0.3805, 0.6247, 0.3626, 0.8316, 0.3626, 0.8244, 0.3141, 0.8244, 0.1377, 0.8356, 0.1225, 0.8356, 0.3294, 0.6184, 0.3294, 0.6184, 0.1225, 0.6363, 0.1377, 0.6363, 0.3141, 0.8453, 0.4155, 0.8452, 0.4396, 0.8432, 0.4396, 0.8433, 0.4155, 0.8316, 0.5798, 0.6247, 0.5798, 0.64, 0.5685, 0.8163, 0.5685, 0.8457, 0.5558, 0.8437, 0.5558, 0.8432, 0.4396, 0.8452, 0.4396, 0.6184, 0.1116, 0.6363, 0.1116, 0.6363, 0.1377, 0.6184, 0.1225, 0.815, 0.1116, 0.8244, 0.1116, 0.8244, 0.1377, 0.815, 0.1225, 0.8425, 0.3626, 0.8425, 0.3805, 0.8163, 0.3805, 0.8316, 0.3626, 0.8425, 0.5596, 0.8425, 0.5685, 0.8163, 0.5685, 0.8316, 0.5596, 0.3213, 0.6576, 0.3213, 0.6455, 0.3392, 0.6455, 0.3392, 0.6576, 0.5183, 0.6576, 0.5183, 0.6455, 0.5273, 0.6455, 0.5273, 0.6576, 0.5385, 0.7348, 0.5273, 0.7348, 0.5273, 0.7227, 0.5385, 0.7227, 0.3481, 0.7348, 0.3392, 0.7348, 0.3392, 0.7227, 0.3481, 0.7227, 0.3213, 0.6767, 0.3213, 0.6576, 0.3392, 0.6576, 0.3392, 0.6767, 0.5183, 0.6767, 0.5183, 0.6576, 0.5273, 0.6576, 0.5273, 0.6768, 0.5385, 0.7539, 0.5273, 0.7539, 0.5273, 0.7348, 0.5385, 0.7348, 0.3481, 0.7539, 0.3392, 0.7539, 0.3392, 0.7348, 0.3481, 0.7348, 0.6184, 0.3294, 0.6363, 0.3141, 0.6363, 0.3408, 0.6184, 0.3408, 0.815, 0.3294, 0.8244, 0.3141, 0.8244, 0.3408, 0.815, 0.3485, 0.8363, 0.341, 0.8367, 0.323, 0.8411, 0.3231, 0.8408, 0.3344, 0.8363, 0.1412, 0.8363, 0.1294, 0.8408, 0.1295, 0.8408, 0.1412, 0.4801, 0.09969, 0.4698, 0.09447, 0.47, 0.09034, 0.4803, 0.09556, 0.303, 0.0165, 0.2946, 0.01261, 0.2948, 0.008489, 0.3032, 0.01238, 0.2823, 0.01154, 0.2927, 0.01676, 0.2924, 0.02089, 0.2821, 0.01567, 0.459, 0.09452, 0.4678, 0.09862, 0.4676, 0.1027, 0.4588, 0.09865, 0.5385, 0.7227, 0.5273, 0.7227, 0.5273, 0.6775, 0.5385, 0.6775, 0.3481, 0.7227, 0.3392, 0.7227, 0.3392, 0.6775, 0.3481, 0.6775, 0.6247, 0.3626, 0.64, 0.3805, 0.6132, 0.3805, 0.6132, 0.3626, 0.6247, 0.5596, 0.64, 0.5685, 0.6132, 0.5685, 0.6056, 0.5596, 0.3213, 0.6455, 0.3213, 0.6003, 0.3392, 0.6003, 0.3392, 0.6455, 0.5183, 0.6455, 0.5184, 0.6003, 0.5273, 0.6003, 0.5273, 0.6455, 0.3392, 0.6455, 0.3392, 0.6003, 0.3486, 0.6003, 0.3486, 0.6455, 0.64, 0.3805, 0.6247, 0.3899, 0.6056, 0.3899, 0.6132, 0.3805, 0.5273, 0.7227, 0.5179, 0.7227, 0.5179, 0.6775, 0.5273, 0.6775, 0.301, 0.02065, 0.459, 0.09452, 0.4588, 0.09865, 0.3008, 0.02478, 0.4698, 0.09447, 0.461, 0.09038, 0.4612, 0.08625, 0.47, 0.09034, 0.8367, 0.323, 0.8367, 0.3109, 0.8411, 0.311, 0.8411, 0.3231, 0.6452, 0.3294, 0.815, 0.3294, 0.815, 0.3485, 0.6452, 0.3485, 0.5273, 0.7539, 0.5179, 0.7539, 0.5179, 0.7348, 0.5273, 0.7348, 0.3392, 0.6767, 0.3392, 0.6576, 0.3486, 0.6576, 0.3486, 0.6767, 0.5273, 0.7348, 0.5179, 0.7348, 0.5179, 0.7227, 0.5273, 0.7227, 0.3392, 0.6576, 0.3392, 0.6455, 0.3486, 0.6455, 0.3486, 0.6576, 0.8425, 0.3805, 0.8425, 0.3899, 0.8316, 0.3899, 0.8163, 0.3805, 0.6452, 0.1116, 0.815, 0.1116, 0.815, 0.1225, 0.6452, 0.1225, 0.8458, 0.5798, 0.8438, 0.5798, 0.8437, 0.5558, 0.8457, 0.5558, 0.8479, 0.01821, 0.8499, 0.01821, 0.8514, 0.1343, 0.8493, 0.1343, 0.8493, 0.1343, 0.8514, 0.1343, 0.8515, 0.1587, 0.8494, 0.1587, 0.8474, 0.1587, 0.8469, 0.2749, 0.8449, 0.2749, 0.8454, 0.1587, 0.6363, 0.1116, 0.6452, 0.1116, 0.6452, 0.1225, 0.6363, 0.1377, 0.6363, 0.3141, 0.6452, 0.3294, 0.6452, 0.3485, 0.6363, 0.3408, 0.2927, 0.01676, 0.301, 0.02065, 0.3008, 0.02478, 0.2924, 0.02089, 0.3486, 0.6455, 0.3486, 0.6003, 0.5184, 0.6003, 0.5183, 0.6455, 0.6247, 0.3899, 0.6247, 0.5596, 0.6056, 0.5596, 0.6056, 0.3899, 0.5179, 0.7227, 0.3481, 0.7227, 0.3481, 0.6775, 0.5179, 0.6775, 0.461, 0.09038, 0.303, 0.0165, 0.3032, 0.01238, 0.4612, 0.08625, 0.8367, 0.3109, 0.8363, 0.1412, 0.8408, 0.1412, 0.8411, 0.311, 0.5179, 0.7539, 0.3481, 0.7539, 0.3481, 0.7348, 0.5179, 0.7348, 0.3486, 0.6767, 0.3486, 0.6576, 0.5183, 0.6576, 0.5183, 0.6767, 0.5179, 0.7348, 0.3481, 0.7348, 0.3481, 0.7227, 0.5179, 0.7227, 0.3486, 0.6576, 0.3486, 0.6455, 0.5183, 0.6455, 0.5183, 0.6576, 0.8425, 0.3899, 0.8425, 0.5596, 0.8316, 0.5596, 0.8316, 0.3899, 0.8473, 0.4155, 0.8488, 0.2993, 0.8508, 0.2993, 0.8494, 0.4155, 0.8488, 0.2993, 0.8489, 0.2749, 0.8509, 0.2749, 0.8508, 0.2993, 0.771, 0.9689, 0.7704, 0.9659, 0.7941, 0.9639, 0.7947, 0.967, 0.7704, 0.9659, 0.7697, 0.9629, 0.7934, 0.9609, 0.7941, 0.9639, 0.5956, 0.9727, 0.5955, 0.9697, 0.7704, 0.9659, 0.771, 0.9689, 0.5955, 0.9697, 0.5954, 0.9666, 0.7697, 0.9629, 0.7704, 0.9659, 0.176, 0.9903, 0.0003345, 0.9671, 0.0007363, 0.964, 0.1764, 0.9872, 0.1764, 0.9872, 0.0007363, 0.964, 0.001138, 0.9609, 0.1768, 0.9842, 0.1998, 0.9905, 0.176, 0.9903, 0.1764, 0.9872, 0.2002, 0.9874, 0.2002, 0.9874, 0.1764, 0.9872, 0.1768, 0.9842, 0.2006, 0.9844, 0.375, 0.9812, 0.1998, 0.9905, 0.2002, 0.9874, 0.3749, 0.9781, 0.3749, 0.9781, 0.2002, 0.9874, 0.2006, 0.9844, 0.3748, 0.9751, 0.3747, 0.9721, 0.3979, 0.9711, 0.398, 0.9741, 0.3748, 0.9751, 0.3748, 0.9751, 0.398, 0.9741, 0.3981, 0.9771, 0.3749, 0.9781, 0.3982, 0.9802, 0.3981, 0.9771, 0.5722, 0.9704, 0.5723, 0.9734, 0.3981, 0.9771, 0.398, 0.9741, 0.5721, 0.9674, 0.5722, 0.9704, 0.5952, 0.9636, 0.5954, 0.9666, 0.5721, 0.9674, 0.572, 0.9643, 0.5954, 0.9666, 0.5955, 0.9697, 0.5722, 0.9704, 0.5721, 0.9674, 0.8447, 0.2993, 0.8449, 0.2749, 0.8469, 0.2749, 0.8468, 0.2993, 0.8468, 0.2993, 0.8469, 0.2749, 0.8489, 0.2749, 0.8488, 0.2993, 0.8433, 0.4155, 0.8447, 0.2993, 0.8468, 0.2993, 0.8453, 0.4155, 0.8453, 0.4155, 0.8468, 0.2993, 0.8488, 0.2993, 0.8473, 0.4155, 0.8515, 0.1587, 0.8509, 0.2749, 0.8489, 0.2749, 0.8494, 0.1587, 0.8494, 0.1587, 0.8489, 0.2749, 0.8469, 0.2749, 0.8474, 0.1587, 0.8453, 0.1343, 0.8473, 0.1343, 0.8474, 0.1587, 0.8454, 0.1587, 0.8473, 0.1343, 0.8493, 0.1343, 0.8494, 0.1587, 0.8474, 0.1587, 0.8438, 0.01821, 0.8458, 0.01821, 0.8473, 0.1343, 0.8453, 0.1343, 0.8458, 0.01821, 0.8479, 0.01821, 0.8493, 0.1343, 0.8473, 0.1343, 0.8499, 0.5798, 0.8479, 0.5798, 0.8478, 0.5558, 0.8498, 0.5558, 0.8479, 0.5798, 0.8458, 0.5798, 0.8457, 0.5558, 0.8478, 0.5558, 0.8498, 0.5558, 0.8478, 0.5558, 0.8472, 0.4396, 0.8493, 0.4396, 0.8478, 0.5558, 0.8457, 0.5558, 0.8452, 0.4396, 0.8472, 0.4396, 0.8494, 0.4155, 0.8493, 0.4396, 0.8472, 0.4396, 0.8473, 0.4155, 0.8473, 0.4155, 0.8472, 0.4396, 0.8452, 0.4396, 0.8453, 0.4155, 0.1981, 0.9337, 0.02507, 0.9545, 0.0247, 0.9515, 0.1977, 0.9307, 0.1977, 0.9307, 0.0247, 0.9515, 0.02433, 0.9485, 0.1973, 0.9276, 0.2216, 0.9307, 0.1981, 0.9337, 0.1977, 0.9307, 0.2213, 0.9276, 0.2213, 0.9276, 0.1977, 0.9307, 0.1973, 0.9276, 0.2209, 0.9246, 0.394, 0.9069, 0.2216, 0.9307, 0.2213, 0.9276, 0.3941, 0.9038, 0.3941, 0.9038, 0.2213, 0.9276, 0.2209, 0.9246, 0.3942, 0.9008, 0.3943, 0.8977, 0.4176, 0.896, 0.4174, 0.8991, 0.3942, 0.9008, 0.3942, 0.9008, 0.4174, 0.8991, 0.4173, 0.9022, 0.3941, 0.9038, 0.4176, 0.896, 0.5947, 0.9045, 0.5945, 0.9076, 0.4174, 0.8991, 0.4174, 0.8991, 0.5945, 0.9076, 0.5944, 0.9107, 0.4173, 0.9022, 0.6176, 0.9083, 0.6175, 0.9114, 0.5945, 0.9076, 0.5947, 0.9045, 0.6175, 0.9114, 0.6173, 0.9145, 0.5944, 0.9107, 0.5945, 0.9076, 0.7864, 0.9572, 0.6172, 0.9176, 0.6173, 0.9145, 0.787, 0.9542, 0.787, 0.9542, 0.6173, 0.9145, 0.6175, 0.9114, 0.7877, 0.9513, 0.001489, 0.9572, 0.001104, 0.9542, 0.0247, 0.9515, 0.02507, 0.9545, 0.001104, 0.9542, 0.0007195, 0.9512, 0.02433, 0.9485, 0.0247, 0.9515])
me_l5_benchstation.materials.append(None)
me_l5_benchstation.materials.append(mat_l5_benchstationm)
me_l5_benchstation.use_remesh_preserve_volume = False
me_l5_benchstation.use_remesh_preserve_attributes = False
me_l5_benchstation.use_mirror_vertex_groups = False
me_l5_benchstation.update()

# ---- objects
ob_l5_benchstationposter = bpy.data.objects.new('L5_BenchStationPoster', me_l5_benchstationposter)
ob_l5_benchstation = bpy.data.objects.new('L5_BenchStation', me_l5_benchstation)

# ---- transforms, parenting, visibility, modifiers, constraints
ob_l5_benchstationposter.location = (0.0, 0.0, 0.0)
ob_l5_benchstationposter.lock_rotations_4d = False
ob_l5_benchstationposter.empty_display_type = 'ARROWS'
ob_l5_benchstationposter.lineart.crease_threshold = 0.0
ob_l5_benchstation.location = (0.0, 0.0, 0.0)
ob_l5_benchstation.lock_rotations_4d = False
ob_l5_benchstation.empty_display_type = 'ARROWS'
ob_l5_benchstation.lineart.crease_threshold = 0.0

# ---- collection membership
col_collection_1.objects.link(ob_l5_benchstationposter)
col_collection_1.objects.link(ob_l5_benchstation)

# ---- scene / render settings (as saved in the file)
scene.frame_start = 1; scene.frame_end = 250; scene.frame_set(0)
scene.render.engine = 'BLENDER_EEVEE_NEXT'
scene.render.resolution_percentage = 50
scene.render.dither_intensity = 0.0
scene.cycles.use_denoising = False
scene.cycles.samples = 128
scene.cycles.sampling_pattern = 'TABULATED_SOBOL'
scene.cycles.use_adaptive_sampling = False
scene.cycles.use_light_tree = False
scene.cycles.blur_glossy = 0.0
scene.cycles.sample_clamp_indirect = 0.0
scene.view_settings.view_transform = 'Standard'
bpy.context.view_layer.update()

# ---- added for rendering (the .blend has no active camera and no usable light): camera, sun + grey world if the file has none
cam_auto = bpy.data.cameras.new('AutoCamera')
cam_auto.lens = 50.0
cam_auto.sensor_width = 36.0
cam_auto.clip_end = 1000.0
ob_auto_camera = bpy.data.objects.new('AutoCamera', cam_auto)
scene.collection.objects.link(ob_auto_camera)
ob_auto_camera.location = (5.10239, -6.12286, 5.10691)
ob_auto_camera.rotation_euler = (1.09748, -7.21219e-08, 0.694738)
scene.camera = ob_auto_camera
light_auto_sun = bpy.data.lights.new('AutoSun', 'SUN')
light_auto_sun.energy = 3.0
light_auto_sun.angle = 0.0523599
ob_auto_sun = bpy.data.objects.new('AutoSun', light_auto_sun)
scene.collection.objects.link(ob_auto_sun)
ob_auto_sun.rotation_euler = (0.872665, 0.174533, 0.523599)
if scene.world is None:
    world_auto = bpy.data.worlds.new('AutoWorld')
    world_auto.color = (0.3, 0.3, 0.3)
    scene.world = world_auto
bpy.context.view_layer.update()
